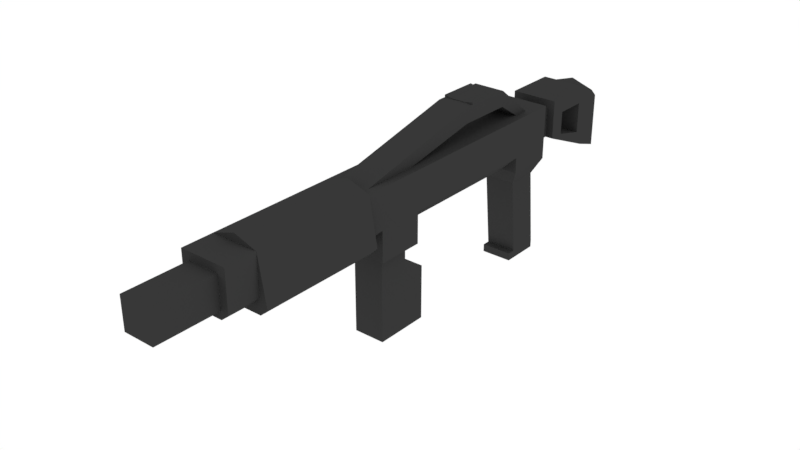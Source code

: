 # Source: Rifle.blend  (saved by Blender 2.82.7; exported with 4.5.12 LTS)
import bpy
from mathutils import Matrix  # noqa: F401  (used for matrix-valued properties, if any)

bpy.ops.wm.read_factory_settings(use_empty=True)
scene = bpy.context.scene
scene.name = 'Scene'

# ---- materials (node trees are filled in below, after node groups)
mat_metalblack = bpy.data.materials.new('MetalBlack')
mat_metalblack.alpha_threshold = 0.0
mat_metalblack.use_transparent_shadow = False
mat_metalblack.diffuse_color = (0.08714, 0.08714, 0.08714, 1.0)
mat_metalblack.roughness = 0.5

# ---- material node trees
mat_metalblack.use_nodes = True; mat_metalblack.node_tree.nodes.clear()
_N = mat_metalblack.node_tree.nodes; _L = mat_metalblack.node_tree.links
n0 = _N.new('ShaderNodeOutputMaterial'); n0.name = 'Material Output'; n0.location = (300, 300)
n1 = _N.new('ShaderNodeBsdfDiffuse'); n1.name = 'Diffuse BSDF'; n1.location = (10, 300)
n1.inputs[0].default_value = (0.03942, 0.03942, 0.03942, 1.0)
_L.new(n1.outputs[0], n0.inputs[0])
n0.is_active_output = True

# ---- world
world_world = bpy.data.worlds.new('World'); scene.world = world_world
world_world.color = (1.0, 1.0, 1.0)
world_world.use_sun_shadow = False
world_world.sun_shadow_jitter_overblur = 0.0
world_world.cycles.sampling_method = 'MANUAL'

# ---- meshes
me_magazine = bpy.data.meshes.new('Magazine')
me_magazine.from_pydata([(0.0, 0.09, 0.27), (0.0, 0.11, 0.27), (0.0, 0.09, 0.23), (0.0, 0.11, 0.23), (0.02, 0.09, 0.27), (0.02, 0.11, 0.27), (0.02, 0.09, 0.23), (0.02, 0.11, 0.23), (0.0, 1.118e-08, 0.27), (0.0, 1.118e-08, 0.23), (0.02, 1.118e-08, 0.27), (0.02, 1.118e-08, 0.23), (0.02, 0.07, 0.2), (0.0, 0.07, 0.2), (0.02, 7.451e-09, 0.2), (0.0, 7.451e-09, 0.2)], [], [(2, 3, 7, 6), (6, 7, 5, 4), (4, 5, 1, 0), (4, 0, 8, 10), (7, 3, 1, 5), (9, 11, 10, 8), (9, 2, 13, 15), (0, 2, 9, 8), (6, 4, 10, 11), (13, 12, 14, 15), (2, 6, 12, 13), (11, 9, 15, 14), (6, 11, 14, 12)])
_uv = me_magazine.uv_layers.new(name='UVMap')
_uv.uv.foreach_set('vector', [0.375, 0.25, 0.625, 0.25, 0.625, 0.5, 0.375, 0.5, 0.375, 0.5, 0.625, 0.5, 0.625, 0.75, 0.375, 0.75, 0.375, 0.75, 0.625, 0.75, 0.625, 1.0, 0.375, 1.0, 0.375, 0.75, 0.375, 1.0, 0.375, 1.0, 0.375, 0.75, 0.625, 0.5, 0.875, 0.5, 0.875, 0.75, 0.625, 0.75, 0.125, 0.5, 0.375, 0.5, 0.375, 0.75, 0.125, 0.75, 0.0, 0.0, 0.0, 0.0, 0.0, 0.0, 0.0, 0.0, 0.0, 0.0, 0.0, 0.0, 0.0, 0.0, 0.0, 0.0, 0.375, 0.5, 0.375, 0.75, 0.375, 0.75, 0.375, 0.5, 0.375, 0.25, 0.375, 0.5, 0.375, 0.5, 0.375, 0.25, 0.375, 0.25, 0.375, 0.5, 0.375, 0.5, 0.375, 0.25, 0.375, 0.5, 0.125, 0.5, 0.125, 0.5, 0.375, 0.5, 0.375, 0.5, 0.375, 0.5, 0.375, 0.5, 0.375, 0.5])
me_magazine.materials.append(mat_metalblack)
me_magazine.use_remesh_preserve_volume = False
me_magazine.use_remesh_preserve_attributes = False
me_magazine.use_mirror_vertex_groups = False
me_magazine.update()
me_rifle = bpy.data.meshes.new('Rifle')
me_rifle.from_pydata([(0.0, 0.13, 0.06), (0.0, 0.14, -0.03), (0.03, 0.14, -0.03), (0.0, 0.2, -0.03), (0.03, 0.2, -0.03), (0.03, 0.2, 0.03), (0.0, 0.13, 0.22), (0.03, 0.2, 0.22), (0.0, 0.2, 0.22), (0.0, 0.14, 0.28), (0.03, 0.2, 0.28), (0.0, 0.2, 0.28), (0.0, 0.14, 0.5), (0.03, 0.2, 0.5), (0.0, 0.2, 0.5), (0.03, 0.11, 0.22), (0.0, 0.11, 0.22), (0.03, 0.11, 0.28), (0.0, 0.11, 0.28), (0.0, 0.12, -0.12), (0.03, 0.12, -0.12), (0.0, 0.2, -0.12), (0.03, 0.2, -0.12), (0.0, 0.11, -0.15), (0.02, 0.15, 0.5), (0.0, 0.15, 0.5), (0.02, 0.19, 0.5), (0.0, 0.19, 0.5), (0.02, 0.15, 0.58), (0.0, 0.15, 0.58), (0.02, 0.19, 0.58), (0.0, 0.2, 0.03), (0.02, 0.24, 0.11), (0.02, 0.243, 0.11), (0.02, 0.24, 0.06), (0.02, 0.243, 0.06), (0.02, 0.24, 0.12), (0.02, 0.24, 0.12), (0.02, 0.24, 0.05), (0.02, 0.24, 0.05), (0.01, 0.24, 0.06), (0.01, 0.24, 0.11), (0.01, 0.241, 0.11), (0.01, 0.241, 0.06), (0.0, 0.24, 0.06), (0.0, 0.24, 0.11), (0.0, 0.241, 0.11), (0.0, 0.241, 0.06), (0.0, 0.2, -0.05), (0.0, 0.15, -0.05), (0.03, 0.15, -0.05), (0.03, 0.2, -0.05), (0.0, 0.15, -0.03), (0.02, 0.15, -0.03), (0.0, 0.19, -0.03), (0.02, 0.19, -0.03), (0.0, 0.15, -0.05), (0.02, 0.15, -0.05), (0.0, 0.19, -0.05), (0.02, 0.19, -0.05), (0.0, 0.2, -0.14), (0.0, 0.18, -0.15), (0.03, 0.19, -0.14), (0.03, 0.15, 0.03), (0.01, 0.13, 0.03), (0.03, 0.13, 0.03), (0.03, 0.14, 0.03), (0.01, 0.13, 0.22), (0.03, 0.15, 0.22), (0.03, 0.14, 0.22), (0.03, 0.13, 0.22), (0.03, 0.15, 0.28), (0.02, 0.14, 0.28), (0.03, 0.13, 0.28), (0.03, 0.14, 0.28), (0.02, 0.14, 0.5), (0.03, 0.15, 0.5), (0.02, 0.15, 0.5), (0.02, 0.11, -0.15), (0.03, 0.11, -0.15), (0.03, 0.18, -0.15), (0.02, 0.18, -0.15), (0.0, 0.19, 0.58), (-0.02, 0.2, 0.29), (-0.02, 0.24, 0.12), (-0.02, 0.2, 0.22), (-0.02, 0.22, 0.12), (0.02, 0.2, 0.29), (0.02, 0.24, 0.12), (0.02, 0.2, 0.22), (0.02, 0.22, 0.12), (-0.02, 0.24, 0.05), (-0.02, 0.22, 0.05), (0.02, 0.22, 0.05), (0.02, 0.24, 0.05), (-0.02, 0.2, -8.742e-09), (-0.02, 0.2, 0.02), (0.02, 0.2, 0.02), (0.02, 0.2, -8.742e-09), (0.03, 0.18, -0.11), (0.03, 0.14, -0.11), (0.03, 0.15, -0.07), (0.03, 0.18, -0.07), (0.0, 0.18, -0.11), (0.0, 0.14, -0.11), (0.0, 0.15, -0.07), (0.0, 0.18, -0.07), (0.0, 0.11, 0.02), (0.0, 0.13, 0.03), (0.0, 0.13, -0.03), (0.0, 0.11, -0.02), (0.03, 0.13, 0.03), (0.02, 0.11, 0.02), (0.02, 0.11, -0.02), (0.03, 0.13, -0.03), (0.03, 0.2, 0.3), (0.03, 0.2, 0.46), (0.0, 0.14, 0.46), (0.0, 0.14, 0.3), (0.0, 0.2, 0.46), (0.0, 0.2, 0.3), (0.02, 0.14, 0.46), (0.02, 0.14, 0.3), (0.03, 0.15, 0.3), (0.03, 0.15, 0.46), (0.03, 0.2, 0.3), (0.03, 0.2, 0.46), (0.0, 0.13, 0.46), (0.0, 0.13, 0.3), (0.0, 0.21, 0.46), (0.0, 0.21, 0.3), (0.03, 0.13, 0.46), (0.03, 0.13, 0.3), (0.04, 0.14, 0.3), (0.04, 0.14, 0.46), (0.02, 0.01, -0.03), (0.0, 0.01, -0.03), (0.02, 0.01, 0.01), (0.0, 0.01, 0.01), (0.02, -1.311e-09, -0.03), (0.0, -1.311e-09, -0.03), (0.02, 4.371e-10, 0.01), (0.0, 4.371e-10, 0.01), (0.0, 0.01, 0.02), (0.02, 0.01, 0.02), (0.0, 8.742e-10, 0.02), (0.02, 8.742e-10, 0.02)], [], [(114, 2, 66, 65, 111), (109, 1, 2, 114), (5, 7, 68, 63), (111, 65, 64, 0, 108), (117, 121, 75, 12), (69, 68, 7, 10, 71, 74), (70, 69, 74, 73, 17, 15), (116, 119, 14, 13), (16, 15, 17, 18), (124, 116, 13, 76), (12, 75, 77, 24, 25), (60, 62, 80, 81, 61), (50, 49, 19, 20), (22, 51, 102, 99), (48, 51, 22, 21), (22, 20, 79, 80, 62), (20, 19, 23, 78, 79), (24, 26, 30, 28), (77, 76, 13, 26, 24), (13, 14, 27, 26), (25, 24, 28, 29), (33, 35, 43, 42), (38, 39, 37, 36), (32, 36, 37, 39, 38, 34, 35, 33), (34, 38, 36, 32), (43, 40, 44, 47), (34, 32, 41, 40), (35, 34, 40, 43), (32, 33, 42, 41), (41, 42, 46, 45), (42, 43, 47, 46), (40, 41, 45, 44), (3, 4, 55, 54), (2, 1, 52, 53), (4, 2, 53, 55), (53, 52, 56, 57), (55, 53, 57, 59), (54, 55, 59, 58), (50, 51, 59, 57), (51, 48, 58, 59), (50, 57, 56, 49), (21, 22, 62, 60), (3, 31, 5, 4), (10, 7, 8, 11), (5, 31, 8, 7), (0, 64, 67, 6), (6, 67, 70, 15, 16), (63, 64, 65, 66), (67, 68, 69, 70), (63, 68, 67, 64), (63, 66, 2, 4, 5), (71, 72, 73, 74), (75, 76, 77), (122, 72, 71, 123), (73, 72, 9, 18, 17), (80, 79, 78, 81), (78, 23, 61, 81), (82, 30, 26, 27), (28, 30, 82, 29), (83, 84, 86, 85), (85, 86, 90, 89), (89, 90, 88, 87), (87, 88, 84, 83), (88, 90, 93, 94), (91, 94, 98, 95), (86, 84, 91, 92), (90, 86, 92, 93), (93, 92, 96, 97), (94, 93, 97, 98), (92, 91, 95, 96), (84, 88, 94, 91), (102, 101, 105, 106), (20, 22, 99, 100), (50, 20, 100, 101), (51, 50, 101, 102), (101, 100, 104, 105), (99, 102, 106, 103), (100, 99, 103, 104), (113, 110, 109, 114), (112, 113, 114, 111), (107, 112, 111, 108), (110, 113, 135, 136), (75, 121, 124, 76), (124, 121, 131, 134), (71, 10, 115, 123), (117, 118, 128, 127), (10, 11, 120, 115), (116, 124, 134, 126), (9, 72, 122, 118), (118, 122, 132, 128), (131, 132, 133, 134), (133, 125, 126, 134), (125, 130, 129, 126), (128, 132, 131, 127), (121, 117, 127, 131), (115, 120, 130, 125), (122, 123, 133, 132), (119, 116, 126, 129), (120, 119, 129, 130), (123, 115, 125, 133), (138, 136, 140, 142), (107, 110, 136, 138), (112, 107, 138, 137), (113, 112, 137, 135), (140, 139, 141, 142), (135, 137, 141, 139), (141, 137, 144, 146), (136, 135, 139, 140), (144, 143, 145, 146), (142, 141, 146, 145), (137, 138, 143, 144), (138, 142, 145, 143)])
_uv = me_rifle.uv_layers.new(name='UVMap')
_uv.uv.foreach_set('vector', [0.3878, 0.5, 0.625, 0.5, 0.625, 0.6778, 0.5941, 0.75, 0.3878, 0.75, 0.3878, 0.25, 0.625, 0.25, 0.625, 0.5, 0.3878, 0.5, 0.0, 0.0, 0.625, 0.75, 0.625, 0.75, 0.4446, 0.5335, 0.3878, 0.75, 0.5941, 0.75, 0.625, 0.8222, 0.625, 1.0, 0.3878, 1.0, 0.625, 1.0, 0.625, 0.7831, 0.625, 0.7831, 0.625, 1.0, 0.625, 0.75, 0.625, 0.75, 0.625, 0.75, 0.625, 0.75, 0.625, 0.75, 0.625, 0.75, 0.625, 0.75, 0.625, 0.75, 0.625, 0.75, 0.625, 0.75, 0.625, 0.75, 0.625, 0.75, 0.625, 0.75, 0.875, 0.75, 0.875, 0.75, 0.625, 0.75, 0.625, 1.0, 0.625, 0.75, 0.625, 0.75, 0.625, 1.0, 0.625, 0.75, 0.625, 0.75, 0.625, 0.75, 0.625, 0.75, 0.625, 1.0, 0.625, 0.7831, 0.625, 0.75, 0.625, 0.75, 0.625, 1.0, 0.875, 0.5, 0.625, 0.5, 0.625, 0.5, 0.6612, 0.5, 0.875, 0.5, 0.625, 0.5, 0.625, 0.25, 0.625, 0.25, 0.625, 0.5, 0.625, 0.5, 0.625, 0.5, 0.625, 0.5, 0.625, 0.5, 0.875, 0.5, 0.625, 0.5, 0.625, 0.5, 0.875, 0.5, 0.625, 0.5, 0.625, 0.5, 0.625, 0.5, 0.625, 0.5, 0.625, 0.5, 0.625, 0.5, 0.625, 0.25, 0.625, 0.25, 0.625, 0.4638, 0.625, 0.5, 0.625, 0.75, 0.625, 0.75, 0.625, 0.75, 0.625, 0.75, 0.625, 0.75, 0.625, 0.75, 0.625, 0.75, 0.625, 0.75, 0.625, 0.75, 0.625, 0.75, 0.875, 0.75, 0.875, 0.75, 0.625, 0.75, 0.625, 1.0, 0.625, 0.75, 0.625, 0.75, 0.625, 1.0, 0.875, 0.75, 0.875, 0.5, 0.875, 0.5, 0.875, 0.75, 0.375, 0.5, 0.625, 0.5, 0.625, 0.75, 0.375, 0.75, 0.0, 0.0, 0.0, 0.0, 0.0, 0.0, 0.0, 0.0, 0.0, 0.0, 0.0, 0.0, 0.0, 0.0, 0.0, 0.0, 0.125, 0.5, 0.375, 0.5, 0.375, 0.75, 0.125, 0.75, 0.625, 0.25, 0.375, 0.25, 0.375, 0.25, 0.625, 0.25, 0.125, 0.5, 0.125, 0.75, 0.125, 0.75, 0.125, 0.5, 0.625, 0.25, 0.375, 0.25, 0.375, 0.25, 0.625, 0.25, 0.375, 1.0, 0.625, 1.0, 0.625, 1.0, 0.375, 1.0, 0.375, 1.0, 0.625, 1.0, 0.625, 1.0, 0.375, 1.0, 0.875, 0.75, 0.875, 0.5, 0.875, 0.5, 0.875, 0.75, 0.125, 0.5, 0.125, 0.75, 0.125, 0.75, 0.125, 0.5, 0.875, 0.5, 0.625, 0.5, 0.625, 0.5, 0.875, 0.5, 0.625, 0.5, 0.625, 0.25, 0.625, 0.25, 0.625, 0.5, 0.625, 0.5, 0.625, 0.5, 0.625, 0.5, 0.625, 0.5, 0.625, 0.5, 0.625, 0.25, 0.625, 0.25, 0.625, 0.5, 0.625, 0.5, 0.625, 0.5, 0.625, 0.5, 0.625, 0.5, 0.875, 0.5, 0.625, 0.5, 0.625, 0.5, 0.875, 0.5, 0.625, 0.5, 0.625, 0.5, 0.625, 0.5, 0.625, 0.5, 0.625, 0.5, 0.875, 0.5, 0.875, 0.5, 0.625, 0.5, 0.625, 0.5, 0.625, 0.5, 0.625, 0.25, 0.625, 0.25, 0.875, 0.5, 0.625, 0.5, 0.625, 0.5, 0.875, 0.5, 0.875, 0.5, 0.0, 0.0, 0.0, 0.0, 0.625, 0.5, 0.625, 0.75, 0.625, 0.75, 0.625, 0.0, 0.625, 0.0, 0.0, 0.0, 0.0, 0.0, 0.625, 0.0, 0.625, 0.75, 0.625, 0.0, 0.625, 0.5335, 0.625, 0.5335, 0.625, 0.0, 0.625, 1.0, 0.625, 0.8222, 0.625, 0.75, 0.625, 0.75, 0.625, 1.0, 0.625, 0.75, 0.625, 0.75, 0.625, 0.75, 0.625, 0.6778, 0.625, 0.8222, 0.625, 0.75, 0.625, 0.75, 0.625, 0.75, 0.4446, 0.5335, 0.625, 0.75, 0.625, 0.5335, 0.625, 0.5335, 0.625, 0.75, 0.625, 0.6778, 0.625, 0.5, 0.625, 0.5, 0.625, 0.75, 0.625, 0.75, 0.625, 0.75, 0.625, 0.75, 0.625, 0.75, 0.625, 0.7831, 0.625, 0.75, 0.625, 0.75, 0.625, 0.7831, 0.625, 0.7831, 0.625, 0.75, 0.625, 0.75, 0.625, 0.75, 0.625, 0.7831, 0.625, 1.0, 0.625, 1.0, 0.625, 0.75, 0.625, 0.5, 0.625, 0.5, 0.625, 0.4638, 0.625, 0.4638, 0.625, 0.4638, 0.625, 0.25, 0.625, 0.25, 0.625, 0.4638, 0.0, 0.0, 0.625, 0.75, 0.625, 0.75, 0.875, 0.75, 0.625, 0.75, 0.625, 0.75, 0.0, 0.0, 0.625, 1.0, 0.375, 0.0, 0.625, 0.0, 0.625, 0.25, 0.375, 0.25, 0.375, 0.25, 0.625, 0.25, 0.625, 0.5, 0.375, 0.5, 0.375, 0.5, 0.625, 0.5, 0.625, 0.75, 0.375, 0.75, 0.375, 0.75, 0.625, 0.75, 0.625, 1.0, 0.375, 1.0, 0.625, 0.75, 0.625, 0.5, 0.625, 0.5, 0.625, 0.75, 0.625, 1.0, 0.625, 0.75, 0.625, 0.75, 0.625, 1.0, 0.625, 0.25, 0.625, 0.0, 0.625, 0.0, 0.625, 0.25, 0.625, 0.5, 0.625, 0.25, 0.625, 0.25, 0.625, 0.5, 0.625, 0.5, 0.625, 0.25, 0.625, 0.25, 0.625, 0.5, 0.625, 0.75, 0.625, 0.5, 0.625, 0.5, 0.625, 0.75, 0.625, 0.25, 0.625, 0.0, 0.625, 0.0, 0.625, 0.25, 0.625, 0.0, 0.625, 0.75, 0.625, 0.75, 0.625, 0.0, 0.625, 0.5, 0.625, 0.5, 0.625, 0.5, 0.625, 0.5, 0.625, 0.5, 0.625, 0.5, 0.625, 0.5, 0.625, 0.5, 0.625, 0.5, 0.625, 0.5, 0.625, 0.5, 0.625, 0.5, 0.625, 0.5, 0.625, 0.5, 0.625, 0.5, 0.625, 0.5, 0.625, 0.5, 0.625, 0.5, 0.625, 0.5, 0.625, 0.5, 0.625, 0.5, 0.625, 0.5, 0.625, 0.5, 0.625, 0.5, 0.625, 0.5, 0.625, 0.5, 0.625, 0.5, 0.625, 0.5, 0.3151, 0.5299, 0.125, 0.5299, 0.125, 0.5, 0.375, 0.5, 0.3151, 0.7201, 0.3151, 0.5299, 0.3878, 0.5, 0.3878, 0.75, 0.125, 0.7201, 0.3151, 0.7201, 0.375, 0.75, 0.125, 0.75, 0.125, 0.5299, 0.3151, 0.5299, 0.3151, 0.5299, 0.125, 0.5299, 0.625, 0.7831, 0.625, 0.7831, 0.625, 0.75, 0.625, 0.75, 0.625, 0.75, 0.625, 0.7831, 0.625, 0.7831, 0.625, 0.75, 0.625, 0.75, 0.625, 0.75, 0.625, 0.75, 0.625, 0.75, 0.0, 0.0, 0.0, 0.0, 0.0, 0.0, 0.0, 0.0, 0.625, 0.75, 0.875, 0.75, 0.875, 0.75, 0.625, 0.75, 0.625, 0.75, 0.625, 0.75, 0.625, 0.75, 0.625, 0.75, 0.625, 1.0, 0.625, 0.7831, 0.625, 0.7831, 0.625, 1.0, 0.625, 1.0, 0.625, 0.7831, 0.625, 0.7831, 0.625, 1.0, 0.625, 0.7831, 0.625, 0.7831, 0.625, 0.75, 0.625, 0.75, 0.625, 0.75, 0.625, 0.75, 0.625, 0.75, 0.625, 0.75, 0.625, 0.75, 0.875, 0.75, 0.875, 0.75, 0.625, 0.75, 0.625, 1.0, 0.625, 0.7831, 0.625, 0.7831, 0.625, 1.0, 0.625, 0.7831, 0.625, 1.0, 0.625, 1.0, 0.625, 0.7831, 0.625, 0.75, 0.875, 0.75, 0.875, 0.75, 0.625, 0.75, 0.625, 0.7831, 0.625, 0.75, 0.625, 0.75, 0.625, 0.7831, 0.875, 0.75, 0.625, 0.75, 0.625, 0.75, 0.875, 0.75, 0.0, 0.0, 0.0, 0.0, 0.0, 0.0, 0.0, 0.0, 0.625, 0.75, 0.625, 0.75, 0.625, 0.75, 0.625, 0.75, 0.0, 0.0, 0.0, 0.0, 0.0, 0.0, 0.0, 0.0, 0.0, 0.0, 0.0, 0.0, 0.0, 0.0, 0.0, 0.0, 0.3151, 0.7201, 0.125, 0.7201, 0.125, 0.7201, 0.3151, 0.7201, 0.3151, 0.5299, 0.3151, 0.7201, 0.3151, 0.7201, 0.3151, 0.5299, 0.125, 0.5299, 0.3151, 0.5299, 0.3151, 0.7201, 0.125, 0.7201, 0.3151, 0.5299, 0.3151, 0.7201, 0.3151, 0.7201, 0.3151, 0.5299, 0.3151, 0.7201, 0.3151, 0.7201, 0.3151, 0.7201, 0.3151, 0.7201, 0.125, 0.5299, 0.3151, 0.5299, 0.3151, 0.5299, 0.125, 0.5299, 0.3151, 0.7201, 0.125, 0.7201, 0.125, 0.7201, 0.3151, 0.7201, 0.125, 0.7201, 0.3151, 0.7201, 0.3151, 0.7201, 0.125, 0.7201, 0.3151, 0.7201, 0.125, 0.7201, 0.125, 0.7201, 0.3151, 0.7201, 0.0, 0.0, 0.0, 0.0, 0.0, 0.0, 0.0, 0.0])
_ca = me_rifle.color_attributes.new('Col', 'BYTE_COLOR', 'CORNER')
_ca.data.foreach_set('color', [1.0, 1.0, 1.0, 1.0, 1.0, 1.0, 1.0, 1.0, 1.0, 1.0, 1.0, 1.0, 1.0, 1.0, 1.0, 1.0, 1.0, 1.0, 1.0, 1.0, 1.0, 1.0, 1.0, 1.0, 1.0, 1.0, 1.0, 1.0, 1.0, 1.0, 1.0, 1.0, 1.0, 1.0, 1.0, 1.0, 1.0, 1.0, 1.0, 1.0, 1.0, 1.0, 1.0, 1.0, 1.0, 1.0, 1.0, 1.0, 1.0, 1.0, 1.0, 1.0, 1.0, 1.0, 1.0, 1.0, 1.0, 1.0, 1.0, 1.0, 1.0, 1.0, 1.0, 1.0, 1.0, 1.0, 1.0, 1.0, 1.0, 1.0, 1.0, 1.0, 1.0, 1.0, 1.0, 1.0, 1.0, 1.0, 1.0, 1.0, 1.0, 1.0, 1.0, 1.0, 1.0, 1.0, 1.0, 1.0, 1.0, 1.0, 1.0, 1.0, 1.0, 1.0, 1.0, 1.0, 1.0, 1.0, 1.0, 1.0, 1.0, 1.0, 1.0, 1.0, 1.0, 1.0, 1.0, 1.0, 1.0, 1.0, 1.0, 1.0, 1.0, 1.0, 1.0, 1.0, 1.0, 1.0, 1.0, 1.0, 1.0, 1.0, 1.0, 1.0, 1.0, 1.0, 1.0, 1.0, 1.0, 1.0, 1.0, 1.0, 1.0, 1.0, 1.0, 1.0, 1.0, 1.0, 1.0, 1.0, 1.0, 1.0, 1.0, 1.0, 1.0, 1.0, 1.0, 1.0, 1.0, 1.0, 1.0, 1.0, 1.0, 1.0, 1.0, 1.0, 1.0, 1.0, 1.0, 1.0, 1.0, 1.0, 1.0, 1.0, 1.0, 1.0, 1.0, 1.0, 1.0, 1.0, 1.0, 1.0, 1.0, 1.0, 1.0, 1.0, 1.0, 1.0, 1.0, 1.0, 1.0, 1.0, 1.0, 1.0, 1.0, 1.0, 1.0, 1.0, 1.0, 1.0, 1.0, 1.0, 1.0, 1.0, 1.0, 1.0, 1.0, 1.0, 1.0, 1.0, 1.0, 1.0, 1.0, 1.0, 1.0, 1.0, 1.0, 1.0, 1.0, 1.0, 1.0, 1.0, 1.0, 1.0, 1.0, 1.0, 1.0, 1.0, 1.0, 1.0, 1.0, 1.0, 1.0, 1.0, 1.0, 1.0, 1.0, 1.0, 1.0, 1.0, 1.0, 1.0, 1.0, 1.0, 1.0, 1.0, 1.0, 1.0, 1.0, 1.0, 1.0, 1.0, 1.0, 1.0, 1.0, 1.0, 1.0, 1.0, 1.0, 1.0, 1.0, 1.0, 1.0, 1.0, 1.0, 1.0, 1.0, 1.0, 1.0, 1.0, 1.0, 1.0, 1.0, 1.0, 1.0, 1.0, 1.0, 1.0, 1.0, 1.0, 1.0, 1.0, 1.0, 1.0, 1.0, 1.0, 1.0, 1.0, 1.0, 1.0, 1.0, 1.0, 1.0, 1.0, 1.0, 1.0, 1.0, 1.0, 1.0, 1.0, 1.0, 1.0, 1.0, 1.0, 1.0, 1.0, 1.0, 1.0, 1.0, 1.0, 1.0, 1.0, 1.0, 1.0, 1.0, 1.0, 1.0, 1.0, 1.0, 1.0, 1.0, 1.0, 1.0, 1.0, 1.0, 1.0, 1.0, 1.0, 1.0, 1.0, 1.0, 1.0, 1.0, 1.0, 1.0, 1.0, 1.0, 1.0, 1.0, 1.0, 1.0, 1.0, 1.0, 1.0, 1.0, 1.0, 1.0, 1.0, 1.0, 1.0, 1.0, 1.0, 1.0, 1.0, 1.0, 1.0, 1.0, 1.0, 1.0, 1.0, 1.0, 1.0, 1.0, 1.0, 1.0, 1.0, 1.0, 1.0, 1.0, 1.0, 1.0, 1.0, 1.0, 1.0, 1.0, 1.0, 1.0, 1.0, 1.0, 1.0, 1.0, 1.0, 1.0, 1.0, 1.0, 1.0, 1.0, 1.0, 1.0, 1.0, 1.0, 1.0, 1.0, 1.0, 1.0, 1.0, 1.0, 1.0, 1.0, 1.0, 1.0, 1.0, 1.0, 1.0, 1.0, 1.0, 1.0, 1.0, 1.0, 1.0, 1.0, 1.0, 1.0, 1.0, 1.0, 1.0, 1.0, 1.0, 1.0, 1.0, 1.0, 1.0, 1.0, 1.0, 1.0, 1.0, 1.0, 1.0, 1.0, 1.0, 1.0, 1.0, 1.0, 1.0, 1.0, 1.0, 1.0, 1.0, 1.0, 1.0, 1.0, 1.0, 1.0, 1.0, 1.0, 1.0, 1.0, 1.0, 1.0, 1.0, 1.0, 1.0, 1.0, 1.0, 1.0, 1.0, 1.0, 1.0, 1.0, 1.0, 1.0, 1.0, 1.0, 1.0, 1.0, 1.0, 1.0, 1.0, 1.0, 1.0, 1.0, 1.0, 1.0, 1.0, 1.0, 1.0, 1.0, 1.0, 1.0, 1.0, 1.0, 1.0, 1.0, 1.0, 1.0, 1.0, 1.0, 1.0, 1.0, 1.0, 1.0, 1.0, 1.0, 1.0, 1.0, 1.0, 1.0, 1.0, 1.0, 1.0, 1.0, 1.0, 1.0, 1.0, 1.0, 1.0, 1.0, 1.0, 1.0, 1.0, 1.0, 1.0, 1.0, 1.0, 1.0, 1.0, 1.0, 1.0, 1.0, 1.0, 1.0, 1.0, 1.0, 1.0, 1.0, 1.0, 1.0, 1.0, 1.0, 1.0, 1.0, 1.0, 1.0, 1.0, 1.0, 1.0, 1.0, 1.0, 1.0, 1.0, 1.0, 1.0, 1.0, 1.0, 1.0, 1.0, 1.0, 1.0, 1.0, 1.0, 1.0, 1.0, 1.0, 1.0, 1.0, 1.0, 1.0, 1.0, 1.0, 1.0, 1.0, 1.0, 1.0, 1.0, 1.0, 1.0, 1.0, 1.0, 1.0, 1.0, 1.0, 1.0, 1.0, 1.0, 1.0, 1.0, 1.0, 1.0, 1.0, 1.0, 1.0, 1.0, 1.0, 1.0, 1.0, 1.0, 1.0, 1.0, 1.0, 1.0, 1.0, 1.0, 1.0, 1.0, 1.0, 1.0, 1.0, 1.0, 1.0, 1.0, 1.0, 1.0, 1.0, 1.0, 1.0, 1.0, 1.0, 1.0, 1.0, 1.0, 1.0, 1.0, 1.0, 1.0, 1.0, 1.0, 1.0, 1.0, 1.0, 1.0, 1.0, 1.0, 1.0, 1.0, 1.0, 1.0, 1.0, 1.0, 1.0, 1.0, 1.0, 1.0, 1.0, 1.0, 1.0, 1.0, 1.0, 1.0, 1.0, 1.0, 1.0, 1.0, 1.0, 1.0, 1.0, 1.0, 1.0, 1.0, 1.0, 1.0, 1.0, 1.0, 1.0, 1.0, 1.0, 1.0, 1.0, 1.0, 1.0, 1.0, 1.0, 1.0, 1.0, 1.0, 1.0, 1.0, 1.0, 1.0, 1.0, 1.0, 1.0, 1.0, 1.0, 1.0, 1.0, 1.0, 1.0, 1.0, 1.0, 1.0, 1.0, 1.0, 1.0, 1.0, 1.0, 1.0, 1.0, 1.0, 1.0, 1.0, 1.0, 1.0, 1.0, 1.0, 1.0, 1.0, 1.0, 1.0, 1.0, 1.0, 1.0, 1.0, 1.0, 1.0, 1.0, 1.0, 1.0, 1.0, 1.0, 1.0, 1.0, 1.0, 1.0, 1.0, 1.0, 1.0, 1.0, 1.0, 1.0, 1.0, 1.0, 1.0, 1.0, 1.0, 1.0, 1.0, 1.0, 1.0, 1.0, 1.0, 1.0, 1.0, 1.0, 1.0, 1.0, 1.0, 1.0, 1.0, 1.0, 1.0, 1.0, 1.0, 1.0, 1.0, 1.0, 1.0, 1.0, 1.0, 1.0, 1.0, 1.0, 1.0, 1.0, 1.0, 1.0, 1.0, 1.0, 1.0, 1.0, 1.0, 1.0, 1.0, 1.0, 1.0, 1.0, 1.0, 1.0, 1.0, 1.0, 1.0, 1.0, 1.0, 1.0, 1.0, 1.0, 1.0, 1.0, 1.0, 1.0, 1.0, 1.0, 1.0, 1.0, 1.0, 1.0, 1.0, 1.0, 1.0, 1.0, 1.0, 1.0, 1.0, 1.0, 1.0, 1.0, 1.0, 1.0, 1.0, 1.0, 1.0, 1.0, 1.0, 1.0, 1.0, 1.0, 1.0, 1.0, 1.0, 1.0, 1.0, 1.0, 1.0, 1.0, 1.0, 1.0, 1.0, 1.0, 1.0, 1.0, 1.0, 1.0, 1.0, 1.0, 1.0, 1.0, 1.0, 1.0, 1.0, 1.0, 1.0, 1.0, 1.0, 1.0, 1.0, 1.0, 1.0, 1.0, 1.0, 1.0, 1.0, 1.0, 1.0, 1.0, 1.0, 1.0, 1.0, 1.0, 1.0, 1.0, 1.0, 1.0, 1.0, 1.0, 1.0, 1.0, 1.0, 1.0, 1.0, 1.0, 1.0, 1.0, 1.0, 1.0, 1.0, 1.0, 1.0, 1.0, 1.0, 1.0, 1.0, 1.0, 1.0, 1.0, 1.0, 1.0, 1.0, 1.0, 1.0, 1.0, 1.0, 1.0, 1.0, 1.0, 1.0, 1.0, 1.0, 1.0, 1.0, 1.0, 1.0, 1.0, 1.0, 1.0, 1.0, 1.0, 1.0, 1.0, 1.0, 1.0, 1.0, 1.0, 1.0, 1.0, 1.0, 1.0, 1.0, 1.0, 1.0, 1.0, 1.0, 1.0, 1.0, 1.0, 1.0, 1.0, 1.0, 1.0, 1.0, 1.0, 1.0, 1.0, 1.0, 1.0, 1.0, 1.0, 1.0, 1.0, 1.0, 1.0, 1.0, 1.0, 1.0, 1.0, 1.0, 1.0, 1.0, 1.0, 1.0, 1.0, 1.0, 1.0, 1.0, 1.0, 1.0, 1.0, 1.0, 1.0, 1.0, 1.0, 1.0, 1.0, 1.0, 1.0, 1.0, 1.0, 1.0, 1.0, 1.0, 1.0, 1.0, 1.0, 1.0, 1.0, 1.0, 1.0, 1.0, 1.0, 1.0, 1.0, 1.0, 1.0, 1.0, 1.0, 1.0, 1.0, 1.0, 1.0, 1.0, 1.0, 1.0, 1.0, 1.0, 1.0, 1.0, 1.0, 1.0, 1.0, 1.0, 1.0, 1.0, 1.0, 1.0, 1.0, 1.0, 1.0, 1.0, 1.0, 1.0, 1.0, 1.0, 1.0, 1.0, 1.0, 1.0, 1.0, 1.0, 1.0, 1.0, 1.0, 1.0, 1.0, 1.0, 1.0, 1.0, 1.0, 1.0, 1.0, 1.0, 1.0, 1.0, 1.0, 1.0, 1.0, 1.0, 1.0, 1.0, 1.0, 1.0, 1.0, 1.0, 1.0, 1.0, 1.0, 1.0, 1.0, 1.0, 1.0, 1.0, 1.0, 1.0, 1.0, 1.0, 1.0, 1.0, 1.0, 1.0, 1.0, 1.0, 1.0, 1.0, 1.0, 1.0, 1.0, 1.0, 1.0, 1.0, 1.0, 1.0, 1.0, 1.0, 1.0, 1.0, 1.0, 1.0, 1.0, 1.0, 1.0, 1.0, 1.0, 1.0, 1.0, 1.0, 1.0, 1.0, 1.0, 1.0, 1.0, 1.0, 1.0, 1.0, 1.0, 1.0, 1.0, 1.0, 1.0, 1.0, 1.0, 1.0, 1.0, 1.0, 1.0, 1.0, 1.0, 1.0, 1.0, 1.0, 1.0, 1.0, 1.0, 1.0, 1.0, 1.0, 1.0, 1.0, 1.0, 1.0, 1.0, 1.0, 1.0, 1.0, 1.0, 1.0, 1.0, 1.0, 1.0, 1.0, 1.0, 1.0, 1.0, 1.0, 1.0, 1.0, 1.0, 1.0, 1.0, 1.0, 1.0, 1.0, 1.0, 1.0, 1.0, 1.0, 1.0, 1.0, 1.0, 1.0, 1.0, 1.0, 1.0, 1.0, 1.0, 1.0, 1.0, 1.0, 1.0, 1.0, 1.0, 1.0, 1.0, 1.0, 1.0, 1.0, 1.0, 1.0, 1.0, 1.0, 1.0, 1.0, 1.0, 1.0, 1.0, 1.0, 1.0, 1.0, 1.0, 1.0, 1.0, 1.0, 1.0, 1.0, 1.0, 1.0, 1.0, 1.0, 1.0, 1.0, 1.0, 1.0, 1.0, 1.0, 1.0, 1.0, 1.0, 1.0, 1.0, 1.0, 1.0, 1.0, 1.0, 1.0, 1.0, 1.0, 1.0, 1.0, 1.0, 1.0, 1.0, 1.0, 1.0, 1.0, 1.0, 1.0, 1.0, 1.0, 1.0, 1.0, 1.0, 1.0, 1.0, 1.0, 1.0, 1.0, 1.0, 1.0, 1.0, 1.0, 1.0, 1.0, 1.0, 1.0, 1.0, 1.0, 1.0, 1.0, 1.0, 1.0, 1.0, 1.0, 1.0, 1.0, 1.0, 1.0, 1.0, 1.0, 1.0, 1.0, 1.0, 1.0, 1.0, 1.0, 1.0, 1.0, 1.0, 1.0, 1.0, 1.0, 1.0, 1.0, 1.0, 1.0, 1.0, 1.0, 1.0, 1.0, 1.0, 1.0, 1.0, 1.0, 1.0, 1.0, 1.0, 1.0, 1.0, 1.0, 1.0, 1.0, 1.0, 1.0, 1.0, 1.0, 1.0, 1.0, 1.0, 1.0, 1.0, 1.0, 1.0, 1.0, 1.0, 1.0, 1.0, 1.0, 1.0, 1.0, 1.0, 1.0, 1.0, 1.0, 1.0, 1.0, 1.0, 1.0, 1.0, 1.0, 1.0, 1.0, 1.0, 1.0, 1.0, 1.0, 1.0, 1.0, 1.0, 1.0, 1.0, 1.0, 1.0, 1.0, 1.0, 1.0, 1.0, 1.0, 1.0, 1.0, 1.0, 1.0, 1.0, 1.0, 1.0, 1.0, 1.0, 1.0, 1.0, 1.0, 1.0, 1.0, 1.0, 1.0, 1.0, 1.0, 1.0, 1.0, 1.0, 1.0, 1.0, 1.0, 1.0, 1.0, 1.0, 1.0, 1.0, 1.0, 1.0, 1.0, 1.0, 1.0, 1.0, 1.0, 1.0, 1.0, 1.0, 1.0, 1.0, 1.0, 1.0, 1.0, 1.0, 1.0, 1.0, 1.0, 1.0, 1.0, 1.0, 1.0, 1.0, 1.0, 1.0, 1.0, 1.0, 1.0, 1.0, 1.0, 1.0, 1.0, 1.0, 1.0, 1.0, 1.0, 1.0, 1.0, 1.0, 1.0, 1.0, 1.0, 1.0, 1.0, 1.0, 1.0, 1.0, 1.0, 1.0, 1.0, 1.0, 1.0, 1.0, 1.0, 1.0, 1.0, 1.0, 1.0, 1.0, 1.0, 1.0, 1.0, 1.0, 1.0, 1.0, 1.0, 1.0, 1.0, 1.0, 1.0, 1.0, 1.0, 1.0, 1.0, 1.0, 1.0, 1.0, 1.0, 1.0, 1.0, 1.0, 1.0, 1.0, 1.0, 1.0, 1.0, 1.0, 1.0, 1.0, 1.0, 1.0, 1.0, 1.0, 1.0, 1.0, 1.0, 1.0, 1.0, 1.0, 1.0, 1.0, 1.0, 1.0, 1.0, 1.0, 1.0, 1.0, 1.0, 1.0, 1.0, 1.0, 1.0, 1.0, 1.0, 1.0, 1.0, 1.0, 1.0, 1.0, 1.0, 1.0, 1.0, 1.0, 1.0, 1.0, 1.0, 1.0, 1.0, 1.0, 1.0, 1.0, 1.0, 1.0, 1.0, 1.0, 1.0, 1.0, 1.0, 1.0, 1.0, 1.0, 1.0, 1.0, 1.0, 1.0, 1.0, 1.0, 1.0, 1.0, 1.0, 1.0, 1.0, 1.0, 1.0, 1.0, 1.0, 1.0, 1.0, 1.0, 1.0, 1.0, 1.0, 1.0, 1.0, 1.0, 1.0, 1.0, 1.0, 1.0, 1.0, 1.0, 1.0, 1.0, 1.0, 1.0, 1.0, 1.0, 1.0, 1.0, 1.0, 1.0, 1.0, 1.0, 1.0, 1.0, 1.0, 1.0, 1.0, 1.0, 1.0, 1.0, 1.0, 1.0, 1.0, 1.0, 1.0, 1.0, 1.0, 1.0, 1.0, 1.0, 1.0, 1.0, 1.0, 1.0, 1.0, 1.0, 1.0, 1.0, 1.0, 1.0, 1.0, 1.0, 1.0, 1.0, 1.0, 1.0, 1.0, 1.0, 1.0, 1.0, 1.0, 1.0, 1.0, 1.0, 1.0, 1.0, 1.0, 1.0, 1.0, 1.0, 1.0, 1.0, 1.0, 1.0, 1.0, 1.0, 1.0, 1.0, 1.0, 1.0, 1.0, 1.0, 1.0, 1.0, 1.0, 1.0, 1.0, 1.0, 1.0, 1.0, 1.0, 1.0, 1.0, 1.0, 1.0, 1.0, 1.0, 1.0, 1.0, 1.0, 1.0, 1.0, 1.0, 1.0, 1.0, 1.0, 1.0, 1.0, 1.0, 1.0, 1.0, 1.0, 1.0, 1.0, 1.0, 1.0, 1.0, 1.0, 1.0, 1.0, 1.0, 1.0, 1.0, 1.0, 1.0, 1.0, 1.0, 1.0, 1.0, 1.0, 1.0, 1.0, 1.0, 1.0, 1.0, 1.0, 1.0, 1.0, 1.0, 1.0, 1.0, 1.0, 1.0, 1.0, 1.0, 1.0, 1.0, 1.0, 1.0, 1.0, 1.0, 1.0, 1.0, 1.0, 1.0, 1.0, 1.0, 1.0, 1.0, 1.0, 1.0, 1.0, 1.0, 1.0, 1.0, 1.0, 1.0, 1.0, 1.0, 1.0, 1.0, 1.0, 1.0, 1.0, 1.0, 1.0, 1.0, 1.0, 1.0, 1.0, 1.0, 1.0, 1.0, 1.0, 1.0, 1.0, 1.0, 1.0, 1.0, 1.0, 1.0, 1.0, 1.0, 1.0, 1.0, 1.0, 1.0, 1.0, 1.0, 1.0, 1.0, 1.0, 1.0, 1.0, 1.0, 1.0, 1.0, 1.0, 1.0, 1.0, 1.0, 1.0, 1.0, 1.0, 1.0, 1.0, 1.0, 1.0, 1.0, 1.0, 1.0, 1.0, 1.0, 1.0, 1.0, 1.0, 1.0, 1.0, 1.0, 1.0, 1.0, 1.0, 1.0, 1.0, 1.0, 1.0, 1.0, 1.0, 1.0, 1.0, 1.0, 1.0, 1.0, 1.0, 1.0, 1.0, 1.0, 1.0, 1.0, 1.0, 1.0, 1.0, 1.0, 1.0, 1.0, 1.0, 1.0, 1.0, 1.0, 1.0, 1.0, 1.0, 1.0, 1.0, 1.0, 1.0, 1.0, 1.0, 1.0, 1.0, 1.0, 1.0, 1.0, 1.0, 1.0, 1.0, 1.0, 1.0, 1.0, 1.0, 1.0, 1.0, 1.0, 1.0, 1.0, 1.0, 1.0, 1.0, 1.0, 1.0, 1.0, 1.0, 1.0, 1.0, 1.0, 1.0, 1.0, 1.0, 1.0, 1.0, 1.0, 1.0, 1.0, 1.0, 1.0, 1.0, 1.0, 1.0, 1.0, 1.0, 1.0, 1.0, 1.0, 1.0, 1.0, 1.0, 1.0, 1.0, 1.0, 1.0, 1.0, 1.0, 1.0, 1.0, 1.0, 1.0, 1.0, 1.0, 1.0, 1.0, 1.0, 1.0, 1.0, 1.0, 1.0, 1.0, 1.0, 1.0, 1.0, 1.0, 1.0, 1.0, 1.0, 1.0, 1.0, 1.0, 1.0, 1.0, 1.0, 1.0, 1.0, 1.0, 1.0, 1.0, 1.0, 1.0, 1.0, 1.0, 1.0, 1.0, 1.0, 1.0, 1.0, 1.0, 1.0, 1.0, 1.0])
me_rifle.materials.append(mat_metalblack)
me_rifle.use_remesh_preserve_volume = False
me_rifle.use_remesh_preserve_attributes = False
me_rifle.use_mirror_vertex_groups = False
me_rifle.update()

# ---- objects
ob_magazine = bpy.data.objects.new('Magazine', me_magazine)
ob_rifle = bpy.data.objects.new('Rifle', me_rifle)

# ---- transforms, parenting, visibility, modifiers, constraints
ob_magazine.location = (0.0, 0.0, 0.0)
ob_magazine.rotation_euler = (1.571, -0.0, 0.0)
ob_magazine.lineart.crease_threshold = 0.0
_m = ob_magazine.modifiers.new('Mirror', 'MIRROR')
_m = ob_magazine.modifiers.new('Weld', 'WELD')
ob_rifle.location = (0.0, 0.0, 0.0)
ob_rifle.rotation_euler = (1.571, -0.0, 0.0)
ob_rifle.lineart.crease_threshold = 0.0
_m = ob_rifle.modifiers.new('Mirror', 'MIRROR')
_m = ob_rifle.modifiers.new('Weld', 'WELD')

# ---- collection membership
scene.collection.objects.link(ob_magazine)
scene.collection.objects.link(ob_rifle)

# ---- scene / render settings (as saved in the file)
scene.frame_start = 1; scene.frame_end = 250; scene.frame_set(4)
scene.render.engine = 'BLENDER_EEVEE_NEXT'
scene.render.resolution_percentage = 200
scene.render.dither_intensity = 0.0
scene.cycles.shading_system = True
scene.cycles.use_denoising = False
scene.cycles.samples = 128
scene.cycles.sampling_pattern = 'TABULATED_SOBOL'
scene.cycles.use_adaptive_sampling = False
scene.cycles.use_light_tree = False
scene.cycles.blur_glossy = 0.0
scene.cycles.sample_clamp_indirect = 0.0
scene.view_settings.view_transform = 'Standard'
bpy.context.view_layer.update()

# ---- added for rendering (the .blend has no active camera): camera
cam_auto = bpy.data.cameras.new('AutoCamera')
cam_auto.lens = 50.0
cam_auto.sensor_width = 36.0
cam_auto.clip_end = 1000.0
ob_auto_camera = bpy.data.objects.new('AutoCamera', cam_auto)
scene.collection.objects.link(ob_auto_camera)
ob_auto_camera.location = (0.715689, -1.07383, 0.694051)
ob_auto_camera.rotation_euler = (1.09748, -7.21219e-08, 0.694738)
scene.camera = ob_auto_camera
bpy.context.view_layer.update()
